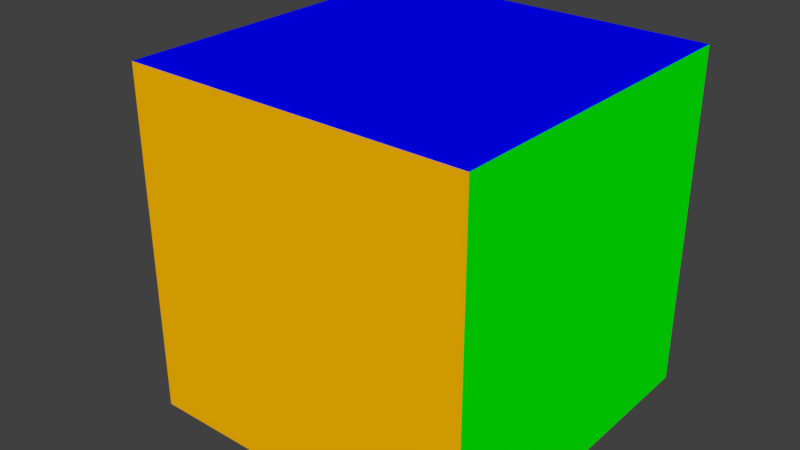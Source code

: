 # Source: box2-uv.lwo.blend  (saved by Blender 2.79.7; exported with 4.5.12 LTS)
import bpy
from mathutils import Matrix  # noqa: F401  (used for matrix-valued properties, if any)

bpy.ops.wm.read_factory_settings(use_empty=True)
scene = bpy.context.scene
scene.name = 'Scene'

# ---- collections
col_collection_1 = bpy.data.collections.new('Collection 1'); scene.collection.children.link(col_collection_1)

# ---- materials (node trees are filled in below, after node groups)
mat_bottom = bpy.data.materials.new('Bottom')
mat_bottom.alpha_threshold = 0.0
mat_bottom.use_transparent_shadow = False
mat_bottom.diffuse_color = (0.251, 0.0, 0.0, 1.0)
mat_bottom.roughness = 0.5
mat_bottom.specular_intensity = 0.0
mat_back = bpy.data.materials.new('Back')
mat_back.alpha_threshold = 0.0
mat_back.use_transparent_shadow = False
mat_back.diffuse_color = (1.0, 0.502, 0.0, 1.0)
mat_back.roughness = 0.5
mat_back.specular_intensity = 0.0
mat_right = bpy.data.materials.new('Right')
mat_right.alpha_threshold = 0.0
mat_right.use_transparent_shadow = False
mat_right.diffuse_color = (0.0, 1.0, 0.0, 1.0)
mat_right.roughness = 0.5
mat_right.specular_intensity = 0.0
mat_front = bpy.data.materials.new('Front')
mat_front.alpha_threshold = 0.0
mat_front.use_transparent_shadow = False
mat_front.diffuse_color = (1.0, 1.0, 0.0, 1.0)
mat_front.roughness = 0.5
mat_front.specular_intensity = 0.0
mat_left = bpy.data.materials.new('Left')
mat_left.alpha_threshold = 0.0
mat_left.use_transparent_shadow = False
mat_left.diffuse_color = (1.0, 0.0, 0.0, 1.0)
mat_left.roughness = 0.5
mat_left.specular_intensity = 0.0
mat_top = bpy.data.materials.new('Top')
mat_top.alpha_threshold = 0.0
mat_top.use_transparent_shadow = False
mat_top.diffuse_color = (0.0, 0.0, 1.0, 1.0)
mat_top.roughness = 0.5
mat_top.specular_intensity = 0.0
mat_default = bpy.data.materials.new('Default')
mat_default.alpha_threshold = 0.0
mat_default.use_transparent_shadow = False
mat_default.diffuse_color = (0.7843, 0.7843, 0.7843, 1.0)
mat_default.roughness = 0.5
mat_default.specular_intensity = 0.0

# ---- material node trees

# ---- world
world_world = bpy.data.worlds.new('World'); scene.world = world_world
world_world.color = (0.05088, 0.05088, 0.05088)
world_world.use_sun_shadow = False
world_world.sun_shadow_jitter_overblur = 0.0

# ---- meshes
me_box2_uv = bpy.data.meshes.new('box2-uv')
me_box2_uv.from_pydata([(-0.5, -0.5, -0.5), (0.5, -0.5, -0.5), (0.5, 0.5, -0.5), (-0.5, 0.5, -0.5), (-0.5, -0.5, 0.5), (0.5, -0.5, 0.5), (0.5, 0.5, 0.5), (-0.5, 0.5, 0.5)], [], [(3, 2, 1, 0), (1, 5, 4, 0), (2, 6, 5, 1), (7, 6, 2, 3), (4, 7, 3, 0), (5, 6, 7, 4)])
me_box2_uv.polygons.foreach_set('material_index', [0, 1, 2, 3, 4, 5])
_uv = me_box2_uv.uv_layers.new(name='Texture')
_uv.uv.foreach_set('vector', [0.0, 1.0, 1.0, 1.0, 1.0, 0.0, 0.0, 0.0, 1.0, 0.0, 1.0, 0.0, 0.0, 0.0, 0.0, 0.0, 1.0, 1.0, 1.0, 1.0, 1.0, 0.0, 1.0, 0.0, 0.0, 1.0, 1.0, 1.0, 1.0, 1.0, 0.0, 1.0, 0.0, 0.0, 0.0, 1.0, 0.0, 1.0, 0.0, 0.0, 1.0, 0.0, 1.0, 1.0, 0.0, 1.0, 0.0, 0.0])
me_box2_uv.materials.append(mat_bottom)
me_box2_uv.materials.append(mat_back)
me_box2_uv.materials.append(mat_right)
me_box2_uv.materials.append(mat_front)
me_box2_uv.materials.append(mat_left)
me_box2_uv.materials.append(mat_top)
me_box2_uv.use_remesh_preserve_volume = False
me_box2_uv.use_remesh_preserve_attributes = False
me_box2_uv.use_mirror_vertex_groups = False
me_box2_uv.update()
me_layer_2 = bpy.data.meshes.new('Layer 2')
me_layer_2.from_pydata([(-0.17, -0.41, 0.13), (-0.17, -0.3988, 0.1973), (-0.1365, -0.3988, 0.195), (-0.1053, -0.3988, 0.1883), (-0.07849, -0.3988, 0.1776), (-0.05793, -0.3988, 0.1636), (-0.045, -0.3988, 0.1474), (-0.04059, -0.3988, 0.13), (-0.045, -0.3988, 0.1126), (-0.05793, -0.3988, 0.09635), (-0.07849, -0.3988, 0.08242), (-0.1053, -0.3988, 0.07172), (-0.1365, -0.3988, 0.065), (-0.17, -0.3988, 0.06271), (-0.2035, -0.3988, 0.065), (-0.2347, -0.3988, 0.07172), (-0.2615, -0.3988, 0.08242), (-0.2821, -0.3988, 0.09635), (-0.295, -0.3988, 0.1126), (-0.2994, -0.3988, 0.13), (-0.295, -0.3988, 0.1474), (-0.2821, -0.3988, 0.1636), (-0.2615, -0.3988, 0.1776), (-0.2347, -0.3988, 0.1883), (-0.2035, -0.3988, 0.195), (-0.17, -0.3658, 0.26), (-0.1053, -0.3658, 0.2556), (-0.045, -0.3658, 0.2426), (0.006777, -0.3658, 0.2219), (0.04651, -0.3658, 0.195), (0.07148, -0.3658, 0.1636), (0.08, -0.3658, 0.13), (0.07148, -0.3658, 0.09635), (0.04651, -0.3658, 0.065), (0.006777, -0.3658, 0.03808), (-0.045, -0.3658, 0.01742), (-0.1053, -0.3658, 0.00443), (-0.17, -0.3658, 0.0), (-0.2347, -0.3658, 0.00443), (-0.295, -0.3658, 0.01742), (-0.3468, -0.3658, 0.03808), (-0.3865, -0.3658, 0.065), (-0.4115, -0.3658, 0.09635), (-0.42, -0.3658, 0.13), (-0.4115, -0.3658, 0.1636), (-0.3865, -0.3658, 0.195), (-0.3468, -0.3658, 0.2219), (-0.295, -0.3658, 0.2426), (-0.2347, -0.3658, 0.2556), (-0.17, -0.3133, 0.3138), (-0.07849, -0.3133, 0.3076), (0.006777, -0.3133, 0.2892), (0.08, -0.3133, 0.26), (0.1362, -0.3133, 0.2219), (0.1715, -0.3133, 0.1776), (0.1836, -0.3133, 0.13), (0.1715, -0.3133, 0.08242), (0.1362, -0.3133, 0.03808), (0.08, -0.3133, 0.0), (0.006777, -0.3133, -0.02922), (-0.07849, -0.3133, -0.04758), (-0.17, -0.3133, -0.05385), (-0.2615, -0.3133, -0.04758), (-0.3468, -0.3133, -0.02922), (-0.42, -0.3133, 0.0), (-0.4762, -0.3133, 0.03808), (-0.5115, -0.3133, 0.08242), (-0.5236, -0.3133, 0.13), (-0.5115, -0.3133, 0.1776), (-0.4762, -0.3133, 0.2219), (-0.42, -0.3133, 0.26), (-0.3468, -0.3133, 0.2892), (-0.2615, -0.3133, 0.3076), (-0.17, -0.245, 0.3552), (-0.05793, -0.245, 0.3475), (0.04651, -0.245, 0.325), (0.1362, -0.245, 0.2892), (0.205, -0.245, 0.2426), (0.2483, -0.245, 0.1883), (0.263, -0.245, 0.13), (0.2483, -0.245, 0.07172), (0.205, -0.245, 0.01742), (0.1362, -0.245, -0.02922), (0.04651, -0.245, -0.065), (-0.05793, -0.245, -0.08749), (-0.17, -0.245, -0.09517), (-0.2821, -0.245, -0.08749), (-0.3865, -0.245, -0.065), (-0.4762, -0.245, -0.02922), (-0.545, -0.245, 0.01742), (-0.5883, -0.245, 0.07172), (-0.603, -0.245, 0.13), (-0.5883, -0.245, 0.1883), (-0.545, -0.245, 0.2426), (-0.4762, -0.245, 0.2892), (-0.3865, -0.245, 0.325), (-0.2821, -0.245, 0.3475), (-0.17, -0.1654, 0.3811), (-0.045, -0.1654, 0.3726), (0.07148, -0.1654, 0.3475), (0.1715, -0.1654, 0.3076), (0.2483, -0.1654, 0.2556), (0.2965, -0.1654, 0.195), (0.313, -0.1654, 0.13), (0.2965, -0.1654, 0.065), (0.2483, -0.1654, 0.00443), (0.1715, -0.1654, -0.04758), (0.07148, -0.1654, -0.08749), (-0.045, -0.1654, -0.1126), (-0.17, -0.1654, -0.1211), (-0.295, -0.1654, -0.1126), (-0.4115, -0.1654, -0.08749), (-0.5115, -0.1654, -0.04758), (-0.5883, -0.1654, 0.00443), (-0.6365, -0.1654, 0.065), (-0.653, -0.1654, 0.13), (-0.6365, -0.1654, 0.195), (-0.5883, -0.1654, 0.2556), (-0.5115, -0.1654, 0.3076), (-0.4115, -0.1654, 0.3475), (-0.295, -0.1654, 0.3726), (-0.17, -0.08, 0.39), (-0.04059, -0.08, 0.3811), (0.08, -0.08, 0.3552), (0.1836, -0.08, 0.3138), (0.263, -0.08, 0.26), (0.313, -0.08, 0.1973), (0.33, -0.08, 0.13), (0.313, -0.08, 0.06271), (0.263, -0.08, 0.0), (0.1836, -0.08, -0.05385), (0.08, -0.08, -0.09517), (-0.04059, -0.08, -0.1211), (-0.17, -0.08, -0.13), (-0.2994, -0.08, -0.1211), (-0.42, -0.08, -0.09517), (-0.5236, -0.08, -0.05385), (-0.603, -0.08, 0.0), (-0.653, -0.08, 0.06271), (-0.67, -0.08, 0.13), (-0.653, -0.08, 0.1973), (-0.603, -0.08, 0.26), (-0.5236, -0.08, 0.3138), (-0.42, -0.08, 0.3552), (-0.2994, -0.08, 0.3811), (-0.17, 0.00541, 0.3811), (-0.045, 0.00541, 0.3726), (0.07148, 0.00541, 0.3475), (0.1715, 0.00541, 0.3076), (0.2483, 0.00541, 0.2556), (0.2965, 0.00541, 0.195), (0.313, 0.00541, 0.13), (0.2965, 0.00541, 0.065), (0.2483, 0.00541, 0.00443), (0.1715, 0.00541, -0.04758), (0.07148, 0.00541, -0.08749), (-0.045, 0.00541, -0.1126), (-0.17, 0.00541, -0.1211), (-0.295, 0.00541, -0.1126), (-0.4115, 0.00541, -0.08749), (-0.5115, 0.00541, -0.04758), (-0.5883, 0.00541, 0.00443), (-0.6365, 0.00541, 0.065), (-0.653, 0.00541, 0.13), (-0.6365, 0.00541, 0.195), (-0.5883, 0.00541, 0.2556), (-0.5115, 0.00541, 0.3076), (-0.4115, 0.00541, 0.3475), (-0.295, 0.00541, 0.3726), (-0.17, 0.085, 0.3552), (-0.05793, 0.085, 0.3475), (0.04651, 0.085, 0.325), (0.1362, 0.085, 0.2892), (0.205, 0.085, 0.2426), (0.2483, 0.085, 0.1883), (0.263, 0.085, 0.13), (0.2483, 0.085, 0.07172), (0.205, 0.085, 0.01742), (0.1362, 0.085, -0.02922), (0.04651, 0.085, -0.065), (-0.05793, 0.085, -0.08749), (-0.17, 0.085, -0.09517), (-0.2821, 0.085, -0.08749), (-0.3865, 0.085, -0.065), (-0.4762, 0.085, -0.02922), (-0.545, 0.085, 0.01742), (-0.5883, 0.085, 0.07172), (-0.603, 0.085, 0.13), (-0.5883, 0.085, 0.1883), (-0.545, 0.085, 0.2426), (-0.4762, 0.085, 0.2892), (-0.3865, 0.085, 0.325), (-0.2821, 0.085, 0.3475), (-0.17, 0.1533, 0.3138), (-0.07849, 0.1533, 0.3076), (0.006777, 0.1533, 0.2892), (0.08, 0.1533, 0.26), (0.1362, 0.1533, 0.2219), (0.1715, 0.1533, 0.1776), (0.1836, 0.1533, 0.13), (0.1715, 0.1533, 0.08242), (0.1362, 0.1533, 0.03808), (0.08, 0.1533, 0.0), (0.006777, 0.1533, -0.02922), (-0.07849, 0.1533, -0.04758), (-0.17, 0.1533, -0.05385), (-0.2615, 0.1533, -0.04758), (-0.3468, 0.1533, -0.02922), (-0.42, 0.1533, 0.0), (-0.4762, 0.1533, 0.03808), (-0.5115, 0.1533, 0.08242), (-0.5236, 0.1533, 0.13), (-0.5115, 0.1533, 0.1776), (-0.4762, 0.1533, 0.2219), (-0.42, 0.1533, 0.26), (-0.3468, 0.1533, 0.2892), (-0.2615, 0.1533, 0.3076), (-0.17, 0.2058, 0.26), (-0.1053, 0.2058, 0.2556), (-0.045, 0.2058, 0.2426), (0.006777, 0.2058, 0.2219), (0.04651, 0.2058, 0.195), (0.07148, 0.2058, 0.1636), (0.08, 0.2058, 0.13), (0.07148, 0.2058, 0.09635), (0.04651, 0.2058, 0.065), (0.006777, 0.2058, 0.03808), (-0.045, 0.2058, 0.01742), (-0.1053, 0.2058, 0.00443), (-0.17, 0.2058, -1.55e-08), (-0.2347, 0.2058, 0.00443), (-0.295, 0.2058, 0.01742), (-0.3468, 0.2058, 0.03808), (-0.3865, 0.2058, 0.065), (-0.4115, 0.2058, 0.09635), (-0.42, 0.2058, 0.13), (-0.4115, 0.2058, 0.1636), (-0.3865, 0.2058, 0.195), (-0.3468, 0.2058, 0.2219), (-0.295, 0.2058, 0.2426), (-0.2347, 0.2058, 0.2556), (-0.17, 0.2388, 0.1973), (-0.1365, 0.2388, 0.195), (-0.1053, 0.2388, 0.1883), (-0.07849, 0.2388, 0.1776), (-0.05793, 0.2388, 0.1636), (-0.045, 0.2388, 0.1474), (-0.04059, 0.2388, 0.13), (-0.045, 0.2388, 0.1126), (-0.05793, 0.2388, 0.09635), (-0.07849, 0.2388, 0.08242), (-0.1053, 0.2388, 0.07172), (-0.1365, 0.2388, 0.065), (-0.17, 0.2388, 0.06271), (-0.2035, 0.2388, 0.065), (-0.2347, 0.2388, 0.07172), (-0.2615, 0.2388, 0.08242), (-0.2821, 0.2388, 0.09635), (-0.295, 0.2388, 0.1126), (-0.2994, 0.2388, 0.13), (-0.295, 0.2388, 0.1474), (-0.2821, 0.2388, 0.1636), (-0.2615, 0.2388, 0.1776), (-0.2347, 0.2388, 0.1883), (-0.2035, 0.2388, 0.195), (-0.17, 0.25, 0.13), (-0.17, -0.41, 0.13), (-0.17, -0.3988, 0.1973), (-0.1365, -0.3988, 0.195), (-0.1053, -0.3988, 0.1883), (-0.07849, -0.3988, 0.1776), (-0.05793, -0.3988, 0.1636), (-0.045, -0.3988, 0.1474), (-0.04059, -0.3988, 0.13), (-0.045, -0.3988, 0.1126), (-0.05793, -0.3988, 0.09635), (-0.07849, -0.3988, 0.08242), (-0.1053, -0.3988, 0.07172), (-0.1365, -0.3988, 0.065), (-0.17, -0.3988, 0.06271), (-0.2035, -0.3988, 0.065), (-0.2347, -0.3988, 0.07172), (-0.2615, -0.3988, 0.08242), (-0.2821, -0.3988, 0.09635), (-0.295, -0.3988, 0.1126), (-0.2994, -0.3988, 0.13), (-0.295, -0.3988, 0.1474), (-0.2821, -0.3988, 0.1636), (-0.2615, -0.3988, 0.1776), (-0.2347, -0.3988, 0.1883), (-0.2035, -0.3988, 0.195), (-0.17, -0.3658, 0.26), (-0.1053, -0.3658, 0.2556), (-0.045, -0.3658, 0.2426), (0.006777, -0.3658, 0.2219), (0.04651, -0.3658, 0.195), (0.07148, -0.3658, 0.1636), (0.08, -0.3658, 0.13), (0.07148, -0.3658, 0.09635), (0.04651, -0.3658, 0.065), (0.006777, -0.3658, 0.03808), (-0.045, -0.3658, 0.01742), (-0.1053, -0.3658, 0.00443), (-0.17, -0.3658, 0.0), (-0.2347, -0.3658, 0.00443), (-0.295, -0.3658, 0.01742), (-0.3468, -0.3658, 0.03808), (-0.3865, -0.3658, 0.065), (-0.4115, -0.3658, 0.09635), (-0.42, -0.3658, 0.13), (-0.4115, -0.3658, 0.1636), (-0.3865, -0.3658, 0.195), (-0.3468, -0.3658, 0.2219), (-0.295, -0.3658, 0.2426), (-0.2347, -0.3658, 0.2556), (-0.17, -0.3133, 0.3138), (-0.07849, -0.3133, 0.3076), (0.006777, -0.3133, 0.2892), (0.08, -0.3133, 0.26), (0.1362, -0.3133, 0.2219), (0.1715, -0.3133, 0.1776), (0.1836, -0.3133, 0.13), (0.1715, -0.3133, 0.08242), (0.1362, -0.3133, 0.03808), (0.08, -0.3133, 0.0), (0.006777, -0.3133, -0.02922), (-0.07849, -0.3133, -0.04758), (-0.17, -0.3133, -0.05385), (-0.2615, -0.3133, -0.04758), (-0.3468, -0.3133, -0.02922), (-0.42, -0.3133, 0.0), (-0.4762, -0.3133, 0.03808), (-0.5115, -0.3133, 0.08242), (-0.5236, -0.3133, 0.13), (-0.5115, -0.3133, 0.1776), (-0.4762, -0.3133, 0.2219), (-0.42, -0.3133, 0.26), (-0.3468, -0.3133, 0.2892), (-0.2615, -0.3133, 0.3076), (-0.17, -0.245, 0.3552), (-0.05793, -0.245, 0.3475), (0.04651, -0.245, 0.325), (0.1362, -0.245, 0.2892), (0.205, -0.245, 0.2426), (0.2483, -0.245, 0.1883), (0.263, -0.245, 0.13), (0.2483, -0.245, 0.07172), (0.205, -0.245, 0.01742), (0.1362, -0.245, -0.02922), (0.04651, -0.245, -0.065), (-0.05793, -0.245, -0.08749), (-0.17, -0.245, -0.09517), (-0.2821, -0.245, -0.08749), (-0.3865, -0.245, -0.065), (-0.4762, -0.245, -0.02922), (-0.545, -0.245, 0.01742), (-0.5883, -0.245, 0.07172), (-0.603, -0.245, 0.13), (-0.5883, -0.245, 0.1883), (-0.545, -0.245, 0.2426), (-0.4762, -0.245, 0.2892), (-0.3865, -0.245, 0.325), (-0.2821, -0.245, 0.3475), (-0.17, -0.1654, 0.3811), (-0.045, -0.1654, 0.3726), (0.07148, -0.1654, 0.3475), (0.1715, -0.1654, 0.3076), (0.2483, -0.1654, 0.2556), (0.2965, -0.1654, 0.195), (0.313, -0.1654, 0.13), (0.2965, -0.1654, 0.065), (0.2483, -0.1654, 0.00443), (0.1715, -0.1654, -0.04758), (0.07148, -0.1654, -0.08749), (-0.045, -0.1654, -0.1126), (-0.17, -0.1654, -0.1211), (-0.295, -0.1654, -0.1126), (-0.4115, -0.1654, -0.08749), (-0.5115, -0.1654, -0.04758), (-0.5883, -0.1654, 0.00443), (-0.6365, -0.1654, 0.065), (-0.653, -0.1654, 0.13), (-0.6365, -0.1654, 0.195), (-0.5883, -0.1654, 0.2556), (-0.5115, -0.1654, 0.3076), (-0.4115, -0.1654, 0.3475), (-0.295, -0.1654, 0.3726), (-0.17, -0.08, 0.39), (-0.04059, -0.08, 0.3811), (0.08, -0.08, 0.3552), (0.1836, -0.08, 0.3138), (0.263, -0.08, 0.26), (0.313, -0.08, 0.1973), (0.33, -0.08, 0.13), (0.313, -0.08, 0.06271), (0.263, -0.08, 0.0), (0.1836, -0.08, -0.05385), (0.08, -0.08, -0.09517), (-0.04059, -0.08, -0.1211), (-0.17, -0.08, -0.13), (-0.2994, -0.08, -0.1211), (-0.42, -0.08, -0.09517), (-0.5236, -0.08, -0.05385), (-0.603, -0.08, 0.0), (-0.653, -0.08, 0.06271), (-0.67, -0.08, 0.13), (-0.653, -0.08, 0.1973), (-0.603, -0.08, 0.26), (-0.5236, -0.08, 0.3138), (-0.42, -0.08, 0.3552), (-0.2994, -0.08, 0.3811), (-0.17, 0.00541, 0.3811), (-0.045, 0.00541, 0.3726), (0.07148, 0.00541, 0.3475), (0.1715, 0.00541, 0.3076), (0.2483, 0.00541, 0.2556), (0.2965, 0.00541, 0.195), (0.313, 0.00541, 0.13), (0.2965, 0.00541, 0.065), (0.2483, 0.00541, 0.00443), (0.1715, 0.00541, -0.04758), (0.07148, 0.00541, -0.08749), (-0.045, 0.00541, -0.1126), (-0.17, 0.00541, -0.1211), (-0.295, 0.00541, -0.1126), (-0.4115, 0.00541, -0.08749), (-0.5115, 0.00541, -0.04758), (-0.5883, 0.00541, 0.00443), (-0.6365, 0.00541, 0.065), (-0.653, 0.00541, 0.13), (-0.6365, 0.00541, 0.195), (-0.5883, 0.00541, 0.2556), (-0.5115, 0.00541, 0.3076), (-0.4115, 0.00541, 0.3475), (-0.295, 0.00541, 0.3726), (-0.17, 0.085, 0.3552), (-0.05793, 0.085, 0.3475), (0.04651, 0.085, 0.325), (0.1362, 0.085, 0.2892), (0.205, 0.085, 0.2426), (0.2483, 0.085, 0.1883), (0.263, 0.085, 0.13), (0.2483, 0.085, 0.07172), (0.205, 0.085, 0.01742), (0.1362, 0.085, -0.02922), (0.04651, 0.085, -0.065), (-0.05793, 0.085, -0.08749), (-0.17, 0.085, -0.09517), (-0.2821, 0.085, -0.08749), (-0.3865, 0.085, -0.065), (-0.4762, 0.085, -0.02922), (-0.545, 0.085, 0.01742), (-0.5883, 0.085, 0.07172), (-0.603, 0.085, 0.13), (-0.5883, 0.085, 0.1883), (-0.545, 0.085, 0.2426), (-0.4762, 0.085, 0.2892), (-0.3865, 0.085, 0.325), (-0.2821, 0.085, 0.3475), (-0.17, 0.1533, 0.3138), (-0.07849, 0.1533, 0.3076), (0.006777, 0.1533, 0.2892), (0.08, 0.1533, 0.26), (0.1362, 0.1533, 0.2219), (0.1715, 0.1533, 0.1776), (0.1836, 0.1533, 0.13), (0.1715, 0.1533, 0.08242), (0.1362, 0.1533, 0.03808), (0.08, 0.1533, 0.0), (0.006777, 0.1533, -0.02922), (-0.07849, 0.1533, -0.04758), (-0.17, 0.1533, -0.05385), (-0.2615, 0.1533, -0.04758), (-0.3468, 0.1533, -0.02922), (-0.42, 0.1533, 0.0), (-0.4762, 0.1533, 0.03808), (-0.5115, 0.1533, 0.08242), (-0.5236, 0.1533, 0.13), (-0.5115, 0.1533, 0.1776), (-0.4762, 0.1533, 0.2219), (-0.42, 0.1533, 0.26), (-0.3468, 0.1533, 0.2892), (-0.2615, 0.1533, 0.3076), (-0.17, 0.2058, 0.26), (-0.1053, 0.2058, 0.2556), (-0.045, 0.2058, 0.2426), (0.006777, 0.2058, 0.2219), (0.04651, 0.2058, 0.195), (0.07148, 0.2058, 0.1636), (0.08, 0.2058, 0.13), (0.07148, 0.2058, 0.09635), (0.04651, 0.2058, 0.065), (0.006777, 0.2058, 0.03808), (-0.045, 0.2058, 0.01742), (-0.1053, 0.2058, 0.00443), (-0.17, 0.2058, -1.55e-08), (-0.2347, 0.2058, 0.00443), (-0.295, 0.2058, 0.01742), (-0.3468, 0.2058, 0.03808), (-0.3865, 0.2058, 0.065), (-0.4115, 0.2058, 0.09635), (-0.42, 0.2058, 0.13), (-0.4115, 0.2058, 0.1636), (-0.3865, 0.2058, 0.195), (-0.3468, 0.2058, 0.2219), (-0.295, 0.2058, 0.2426), (-0.2347, 0.2058, 0.2556), (-0.17, 0.2388, 0.1973), (-0.1365, 0.2388, 0.195), (-0.1053, 0.2388, 0.1883), (-0.07849, 0.2388, 0.1776), (-0.05793, 0.2388, 0.1636), (-0.045, 0.2388, 0.1474), (-0.04059, 0.2388, 0.13), (-0.045, 0.2388, 0.1126), (-0.05793, 0.2388, 0.09635), (-0.07849, 0.2388, 0.08242), (-0.1053, 0.2388, 0.07172), (-0.1365, 0.2388, 0.065), (-0.17, 0.2388, 0.06271), (-0.2035, 0.2388, 0.065), (-0.2347, 0.2388, 0.07172), (-0.2615, 0.2388, 0.08242), (-0.2821, 0.2388, 0.09635), (-0.295, 0.2388, 0.1126), (-0.2994, 0.2388, 0.13), (-0.295, 0.2388, 0.1474), (-0.2821, 0.2388, 0.1636), (-0.2615, 0.2388, 0.1776), (-0.2347, 0.2388, 0.1883), (-0.2035, 0.2388, 0.195), (-0.17, 0.25, 0.13), (-0.17, -0.41, 0.13), (-0.17, -0.3988, 0.1973), (-0.1365, -0.3988, 0.195), (-0.1053, -0.3988, 0.1883), (-0.07849, -0.3988, 0.1776), (-0.05793, -0.3988, 0.1636), (-0.045, -0.3988, 0.1474), (-0.04059, -0.3988, 0.13), (-0.045, -0.3988, 0.1126), (-0.05793, -0.3988, 0.09635), (-0.07849, -0.3988, 0.08242), (-0.1053, -0.3988, 0.07172), (-0.1365, -0.3988, 0.065), (-0.17, -0.3988, 0.06271), (-0.2035, -0.3988, 0.065), (-0.2347, -0.3988, 0.07172), (-0.2615, -0.3988, 0.08242), (-0.2821, -0.3988, 0.09635), (-0.295, -0.3988, 0.1126), (-0.2994, -0.3988, 0.13), (-0.295, -0.3988, 0.1474), (-0.2821, -0.3988, 0.1636), (-0.2615, -0.3988, 0.1776), (-0.2347, -0.3988, 0.1883), (-0.2035, -0.3988, 0.195), (-0.17, -0.3658, 0.26), (-0.1053, -0.3658, 0.2556), (-0.045, -0.3658, 0.2426), (0.006777, -0.3658, 0.2219), (0.04651, -0.3658, 0.195), (0.07148, -0.3658, 0.1636), (0.08, -0.3658, 0.13), (0.07148, -0.3658, 0.09635), (0.04651, -0.3658, 0.065), (0.006777, -0.3658, 0.03808), (-0.045, -0.3658, 0.01742), (-0.1053, -0.3658, 0.00443), (-0.17, -0.3658, 0.0), (-0.2347, -0.3658, 0.00443), (-0.295, -0.3658, 0.01742), (-0.3468, -0.3658, 0.03808), (-0.3865, -0.3658, 0.065), (-0.4115, -0.3658, 0.09635), (-0.42, -0.3658, 0.13), (-0.4115, -0.3658, 0.1636), (-0.3865, -0.3658, 0.195), (-0.3468, -0.3658, 0.2219), (-0.295, -0.3658, 0.2426), (-0.2347, -0.3658, 0.2556), (-0.17, -0.3133, 0.3138), (-0.07849, -0.3133, 0.3076), (0.006777, -0.3133, 0.2892), (0.08, -0.3133, 0.26), (0.1362, -0.3133, 0.2219), (0.1715, -0.3133, 0.1776), (0.1836, -0.3133, 0.13), (0.1715, -0.3133, 0.08242), (0.1362, -0.3133, 0.03808), (0.08, -0.3133, 0.0), (0.006777, -0.3133, -0.02922), (-0.07849, -0.3133, -0.04758), (-0.17, -0.3133, -0.05385), (-0.2615, -0.3133, -0.04758), (-0.3468, -0.3133, -0.02922), (-0.42, -0.3133, 0.0), (-0.4762, -0.3133, 0.03808), (-0.5115, -0.3133, 0.08242), (-0.5236, -0.3133, 0.13), (-0.5115, -0.3133, 0.1776), (-0.4762, -0.3133, 0.2219), (-0.42, -0.3133, 0.26), (-0.3468, -0.3133, 0.2892), (-0.2615, -0.3133, 0.3076), (-0.17, -0.245, 0.3552), (-0.05793, -0.245, 0.3475), (0.04651, -0.245, 0.325), (0.1362, -0.245, 0.2892), (0.205, -0.245, 0.2426), (0.2483, -0.245, 0.1883), (0.263, -0.245, 0.13), (0.2483, -0.245, 0.07172), (0.205, -0.245, 0.01742), (0.1362, -0.245, -0.02922), (0.04651, -0.245, -0.065), (-0.05793, -0.245, -0.08749), (-0.17, -0.245, -0.09517), (-0.2821, -0.245, -0.08749), (-0.3865, -0.245, -0.065), (-0.4762, -0.245, -0.02922), (-0.545, -0.245, 0.01742), (-0.5883, -0.245, 0.07172), (-0.603, -0.245, 0.13), (-0.5883, -0.245, 0.1883), (-0.545, -0.245, 0.2426), (-0.4762, -0.245, 0.2892), (-0.3865, -0.245, 0.325), (-0.2821, -0.245, 0.3475), (-0.17, -0.1654, 0.3811), (-0.045, -0.1654, 0.3726), (0.07148, -0.1654, 0.3475), (0.1715, -0.1654, 0.3076), (0.2483, -0.1654, 0.2556), (0.2965, -0.1654, 0.195), (0.313, -0.1654, 0.13), (0.2965, -0.1654, 0.065), (0.2483, -0.1654, 0.00443), (0.1715, -0.1654, -0.04758), (0.07148, -0.1654, -0.08749), (-0.045, -0.1654, -0.1126), (-0.17, -0.1654, -0.1211), (-0.295, -0.1654, -0.1126), (-0.4115, -0.1654, -0.08749), (-0.5115, -0.1654, -0.04758), (-0.5883, -0.1654, 0.00443), (-0.6365, -0.1654, 0.065), (-0.653, -0.1654, 0.13), (-0.6365, -0.1654, 0.195), (-0.5883, -0.1654, 0.2556), (-0.5115, -0.1654, 0.3076), (-0.4115, -0.1654, 0.3475), (-0.295, -0.1654, 0.3726), (-0.17, -0.08, 0.39), (-0.04059, -0.08, 0.3811), (0.08, -0.08, 0.3552), (0.1836, -0.08, 0.3138), (0.263, -0.08, 0.26), (0.313, -0.08, 0.1973), (0.33, -0.08, 0.13), (0.313, -0.08, 0.06271), (0.263, -0.08, 0.0), (0.1836, -0.08, -0.05385), (0.08, -0.08, -0.09517), (-0.04059, -0.08, -0.1211), (-0.17, -0.08, -0.13), (-0.2994, -0.08, -0.1211), (-0.42, -0.08, -0.09517), (-0.5236, -0.08, -0.05385), (-0.603, -0.08, 0.0), (-0.653, -0.08, 0.06271), (-0.67, -0.08, 0.13), (-0.653, -0.08, 0.1973), (-0.603, -0.08, 0.26), (-0.5236, -0.08, 0.3138), (-0.42, -0.08, 0.3552), (-0.2994, -0.08, 0.3811), (-0.17, 0.00541, 0.3811), (-0.045, 0.00541, 0.3726), (0.07148, 0.00541, 0.3475), (0.1715, 0.00541, 0.3076), (0.2483, 0.00541, 0.2556), (0.2965, 0.00541, 0.195), (0.313, 0.00541, 0.13), (0.2965, 0.00541, 0.065), (0.2483, 0.00541, 0.00443), (0.1715, 0.00541, -0.04758), (0.07148, 0.00541, -0.08749), (-0.045, 0.00541, -0.1126), (-0.17, 0.00541, -0.1211), (-0.295, 0.00541, -0.1126), (-0.4115, 0.00541, -0.08749), (-0.5115, 0.00541, -0.04758), (-0.5883, 0.00541, 0.00443), (-0.6365, 0.00541, 0.065), (-0.653, 0.00541, 0.13), (-0.6365, 0.00541, 0.195), (-0.5883, 0.00541, 0.2556), (-0.5115, 0.00541, 0.3076), (-0.4115, 0.00541, 0.3475), (-0.295, 0.00541, 0.3726), (-0.17, 0.085, 0.3552), (-0.05793, 0.085, 0.3475), (0.04651, 0.085, 0.325), (0.1362, 0.085, 0.2892), (0.205, 0.085, 0.2426), (0.2483, 0.085, 0.1883), (0.263, 0.085, 0.13), (0.2483, 0.085, 0.07172), (0.205, 0.085, 0.01742), (0.1362, 0.085, -0.02922), (0.04651, 0.085, -0.065), (-0.05793, 0.085, -0.08749), (-0.17, 0.085, -0.09517), (-0.2821, 0.085, -0.08749), (-0.3865, 0.085, -0.065), (-0.4762, 0.085, -0.02922), (-0.545, 0.085, 0.01742), (-0.5883, 0.085, 0.07172), (-0.603, 0.085, 0.13), (-0.5883, 0.085, 0.1883), (-0.545, 0.085, 0.2426), (-0.4762, 0.085, 0.2892), (-0.3865, 0.085, 0.325), (-0.2821, 0.085, 0.3475), (-0.17, 0.1533, 0.3138), (-0.07849, 0.1533, 0.3076), (0.006777, 0.1533, 0.2892), (0.08, 0.1533, 0.26), (0.1362, 0.1533, 0.2219), (0.1715, 0.1533, 0.1776), (0.1836, 0.1533, 0.13), (0.1715, 0.1533, 0.08242), (0.1362, 0.1533, 0.03808), (0.08, 0.1533, 0.0), (0.006777, 0.1533, -0.02922), (-0.07849, 0.1533, -0.04758), (-0.17, 0.1533, -0.05385), (-0.2615, 0.1533, -0.04758), (-0.3468, 0.1533, -0.02922), (-0.42, 0.1533, 0.0), (-0.4762, 0.1533, 0.03808), (-0.5115, 0.1533, 0.08242), (-0.5236, 0.1533, 0.13), (-0.5115, 0.1533, 0.1776), (-0.4762, 0.1533, 0.2219), (-0.42, 0.1533, 0.26), (-0.3468, 0.1533, 0.2892), (-0.2615, 0.1533, 0.3076), (-0.17, 0.2058, 0.26), (-0.1053, 0.2058, 0.2556), (-0.045, 0.2058, 0.2426), (0.006777, 0.2058, 0.2219), (0.04651, 0.2058, 0.195), (0.07148, 0.2058, 0.1636), (0.08, 0.2058, 0.13), (0.07148, 0.2058, 0.09635), (0.04651, 0.2058, 0.065), (0.006777, 0.2058, 0.03808), (-0.045, 0.2058, 0.01742), (-0.1053, 0.2058, 0.00443), (-0.17, 0.2058, -1.55e-08), (-0.2347, 0.2058, 0.00443), (-0.295, 0.2058, 0.01742), (-0.3468, 0.2058, 0.03808), (-0.3865, 0.2058, 0.065), (-0.4115, 0.2058, 0.09635), (-0.42, 0.2058, 0.13), (-0.4115, 0.2058, 0.1636), (-0.3865, 0.2058, 0.195), (-0.3468, 0.2058, 0.2219), (-0.295, 0.2058, 0.2426), (-0.2347, 0.2058, 0.2556), (-0.17, 0.2388, 0.1973), (-0.1365, 0.2388, 0.195), (-0.1053, 0.2388, 0.1883), (-0.07849, 0.2388, 0.1776), (-0.05793, 0.2388, 0.1636), (-0.045, 0.2388, 0.1474), (-0.04059, 0.2388, 0.13), (-0.045, 0.2388, 0.1126), (-0.05793, 0.2388, 0.09635), (-0.07849, 0.2388, 0.08242), (-0.1053, 0.2388, 0.07172), (-0.1365, 0.2388, 0.065), (-0.17, 0.2388, 0.06271), (-0.2035, 0.2388, 0.065), (-0.2347, 0.2388, 0.07172), (-0.2615, 0.2388, 0.08242), (-0.2821, 0.2388, 0.09635), (-0.295, 0.2388, 0.1126), (-0.2994, 0.2388, 0.13), (-0.295, 0.2388, 0.1474), (-0.2821, 0.2388, 0.1636), (-0.2615, 0.2388, 0.1776), (-0.2347, 0.2388, 0.1883), (-0.2035, 0.2388, 0.195), (-0.17, 0.25, 0.13)], [], [(2, 1, 0), (3, 2, 0), (4, 3, 0), (5, 4, 0), (6, 5, 0), (7, 6, 0), (7, 0, 8), (8, 0, 9), (9, 0, 10), (10, 0, 11), (11, 0, 12), (12, 0, 13), (0, 14, 13), (0, 15, 14), (0, 16, 15), (0, 17, 16), (0, 18, 17), (0, 19, 18), (20, 19, 0), (21, 20, 0), (22, 21, 0), (23, 22, 0), (24, 23, 0), (1, 24, 0), (26, 25, 1, 2), (27, 26, 2, 3), (28, 27, 3, 4), (29, 28, 4, 5), (30, 29, 5, 6), (31, 30, 6, 7), (31, 7, 8, 32), (32, 8, 9, 33), (33, 9, 10, 34), (34, 10, 11, 35), (35, 11, 12, 36), (36, 12, 13, 37), (13, 14, 38, 37), (14, 15, 39, 38), (15, 16, 40, 39), (16, 17, 41, 40), (17, 18, 42, 41), (18, 19, 43, 42), (20, 44, 43, 19), (21, 45, 44, 20), (22, 46, 45, 21), (23, 47, 46, 22), (24, 48, 47, 23), (1, 25, 48, 24), (50, 49, 25, 26), (51, 50, 26, 27), (52, 51, 27, 28), (53, 52, 28, 29), (54, 53, 29, 30), (55, 54, 30, 31), (55, 31, 32, 56), (56, 32, 33, 57), (57, 33, 34, 58), (58, 34, 35, 59), (59, 35, 36, 60), (60, 36, 37, 61), (37, 38, 62, 61), (38, 39, 63, 62), (39, 40, 64, 63), (40, 41, 65, 64), (41, 42, 66, 65), (42, 43, 67, 66), (44, 68, 67, 43), (45, 69, 68, 44), (46, 70, 69, 45), (47, 71, 70, 46), (48, 72, 71, 47), (25, 49, 72, 48), (74, 73, 49, 50), (75, 74, 50, 51), (76, 75, 51, 52), (77, 76, 52, 53), (78, 77, 53, 54), (79, 78, 54, 55), (79, 55, 56, 80), (80, 56, 57, 81), (81, 57, 58, 82), (82, 58, 59, 83), (83, 59, 60, 84), (84, 60, 61, 85), (61, 62, 86, 85), (62, 63, 87, 86), (63, 64, 88, 87), (64, 65, 89, 88), (65, 66, 90, 89), (66, 67, 91, 90), (68, 92, 91, 67), (69, 93, 92, 68), (70, 94, 93, 69), (71, 95, 94, 70), (72, 96, 95, 71), (49, 73, 96, 72), (98, 97, 73, 74), (99, 98, 74, 75), (100, 99, 75, 76), (101, 100, 76, 77), (102, 101, 77, 78), (103, 102, 78, 79), (103, 79, 80, 104), (104, 80, 81, 105), (105, 81, 82, 106), (106, 82, 83, 107), (107, 83, 84, 108), (108, 84, 85, 109), (85, 86, 110, 109), (86, 87, 111, 110), (87, 88, 112, 111), (88, 89, 113, 112), (89, 90, 114, 113), (90, 91, 115, 114), (92, 116, 115, 91), (93, 117, 116, 92), (94, 118, 117, 93), (95, 119, 118, 94), (96, 120, 119, 95), (73, 97, 120, 96), (122, 121, 97, 98), (123, 122, 98, 99), (124, 123, 99, 100), (125, 124, 100, 101), (126, 125, 101, 102), (127, 126, 102, 103), (127, 103, 104, 128), (128, 104, 105, 129), (129, 105, 106, 130), (130, 106, 107, 131), (131, 107, 108, 132), (132, 108, 109, 133), (109, 110, 134, 133), (110, 111, 135, 134), (111, 112, 136, 135), (112, 113, 137, 136), (113, 114, 138, 137), (114, 115, 139, 138), (116, 140, 139, 115), (117, 141, 140, 116), (118, 142, 141, 117), (119, 143, 142, 118), (120, 144, 143, 119), (97, 121, 144, 120), (145, 121, 122, 146), (146, 122, 123, 147), (147, 123, 124, 148), (148, 124, 125, 149), (149, 125, 126, 150), (151, 150, 126, 127), (152, 151, 127, 128), (153, 152, 128, 129), (154, 153, 129, 130), (155, 154, 130, 131), (156, 155, 131, 132), (157, 156, 132, 133), (134, 158, 157, 133), (135, 159, 158, 134), (136, 160, 159, 135), (137, 161, 160, 136), (138, 162, 161, 137), (139, 163, 162, 138), (140, 164, 163, 139), (140, 141, 165, 164), (141, 142, 166, 165), (142, 143, 167, 166), (143, 144, 168, 167), (144, 121, 145, 168), (169, 145, 146, 170), (170, 146, 147, 171), (171, 147, 148, 172), (172, 148, 149, 173), (173, 149, 150, 174), (175, 174, 150, 151), (176, 175, 151, 152), (177, 176, 152, 153), (178, 177, 153, 154), (179, 178, 154, 155), (180, 179, 155, 156), (181, 180, 156, 157), (158, 182, 181, 157), (159, 183, 182, 158), (160, 184, 183, 159), (161, 185, 184, 160), (162, 186, 185, 161), (163, 187, 186, 162), (164, 188, 187, 163), (164, 165, 189, 188), (165, 166, 190, 189), (166, 167, 191, 190), (167, 168, 192, 191), (168, 145, 169, 192), (193, 169, 170, 194), (194, 170, 171, 195), (195, 171, 172, 196), (196, 172, 173, 197), (197, 173, 174, 198), (199, 198, 174, 175), (200, 199, 175, 176), (201, 200, 176, 177), (202, 201, 177, 178), (203, 202, 178, 179), (204, 203, 179, 180), (205, 204, 180, 181), (182, 206, 205, 181), (183, 207, 206, 182), (184, 208, 207, 183), (185, 209, 208, 184), (186, 210, 209, 185), (187, 211, 210, 186), (188, 212, 211, 187), (188, 189, 213, 212), (189, 190, 214, 213), (190, 191, 215, 214), (191, 192, 216, 215), (192, 169, 193, 216), (217, 193, 194, 218), (218, 194, 195, 219), (219, 195, 196, 220), (220, 196, 197, 221), (221, 197, 198, 222), (223, 222, 198, 199), (224, 223, 199, 200), (225, 224, 200, 201), (226, 225, 201, 202), (227, 226, 202, 203), (228, 227, 203, 204), (229, 228, 204, 205), (206, 230, 229, 205), (207, 231, 230, 206), (208, 232, 231, 207), (209, 233, 232, 208), (210, 234, 233, 209), (211, 235, 234, 210), (212, 236, 235, 211), (212, 213, 237, 236), (213, 214, 238, 237), (214, 215, 239, 238), (215, 216, 240, 239), (216, 193, 217, 240), (241, 217, 218, 242), (242, 218, 219, 243), (243, 219, 220, 244), (244, 220, 221, 245), (245, 221, 222, 246), (247, 246, 222, 223), (248, 247, 223, 224), (249, 248, 224, 225), (250, 249, 225, 226), (251, 250, 226, 227), (252, 251, 227, 228), (253, 252, 228, 229), (230, 254, 253, 229), (231, 255, 254, 230), (232, 256, 255, 231), (233, 257, 256, 232), (234, 258, 257, 233), (235, 259, 258, 234), (236, 260, 259, 235), (236, 237, 261, 260), (237, 238, 262, 261), (238, 239, 263, 262), (239, 240, 264, 263), (240, 217, 241, 264), (241, 242, 265), (242, 243, 265), (243, 244, 265), (244, 245, 265), (245, 246, 265), (246, 247, 265), (265, 247, 248), (265, 248, 249), (265, 249, 250), (265, 250, 251), (265, 251, 252), (265, 252, 253), (254, 265, 253), (255, 265, 254), (256, 265, 255), (257, 265, 256), (258, 265, 257), (259, 265, 258), (259, 260, 265), (260, 261, 265), (261, 262, 265), (262, 263, 265), (263, 264, 265), (264, 241, 265), (268, 267, 266), (269, 268, 266), (270, 269, 266), (271, 270, 266), (272, 271, 266), (273, 272, 266), (273, 266, 274), (274, 266, 275), (275, 266, 276), (276, 266, 277), (277, 266, 278), (278, 266, 279), (266, 280, 279), (266, 281, 280), (266, 282, 281), (266, 283, 282), (266, 284, 283), (266, 285, 284), (286, 285, 266), (287, 286, 266), (288, 287, 266), (289, 288, 266), (290, 289, 266), (267, 290, 266), (292, 291, 267, 268), (293, 292, 268, 269), (294, 293, 269, 270), (295, 294, 270, 271), (296, 295, 271, 272), (297, 296, 272, 273), (297, 273, 274, 298), (298, 274, 275, 299), (299, 275, 276, 300), (300, 276, 277, 301), (301, 277, 278, 302), (302, 278, 279, 303), (279, 280, 304, 303), (280, 281, 305, 304), (281, 282, 306, 305), (282, 283, 307, 306), (283, 284, 308, 307), (284, 285, 309, 308), (286, 310, 309, 285), (287, 311, 310, 286), (288, 312, 311, 287), (289, 313, 312, 288), (290, 314, 313, 289), (267, 291, 314, 290), (316, 315, 291, 292), (317, 316, 292, 293), (318, 317, 293, 294), (319, 318, 294, 295), (320, 319, 295, 296), (321, 320, 296, 297), (321, 297, 298, 322), (322, 298, 299, 323), (323, 299, 300, 324), (324, 300, 301, 325), (325, 301, 302, 326), (326, 302, 303, 327), (303, 304, 328, 327), (304, 305, 329, 328), (305, 306, 330, 329), (306, 307, 331, 330), (307, 308, 332, 331), (308, 309, 333, 332), (310, 334, 333, 309), (311, 335, 334, 310), (312, 336, 335, 311), (313, 337, 336, 312), (314, 338, 337, 313), (291, 315, 338, 314), (340, 339, 315, 316), (341, 340, 316, 317), (342, 341, 317, 318), (343, 342, 318, 319), (344, 343, 319, 320), (345, 344, 320, 321), (345, 321, 322, 346), (346, 322, 323, 347), (347, 323, 324, 348), (348, 324, 325, 349), (349, 325, 326, 350), (350, 326, 327, 351), (327, 328, 352, 351), (328, 329, 353, 352), (329, 330, 354, 353), (330, 331, 355, 354), (331, 332, 356, 355), (332, 333, 357, 356), (334, 358, 357, 333), (335, 359, 358, 334), (336, 360, 359, 335), (337, 361, 360, 336), (338, 362, 361, 337), (315, 339, 362, 338), (364, 363, 339, 340), (365, 364, 340, 341), (366, 365, 341, 342), (367, 366, 342, 343), (368, 367, 343, 344), (369, 368, 344, 345), (369, 345, 346, 370), (370, 346, 347, 371), (371, 347, 348, 372), (372, 348, 349, 373), (373, 349, 350, 374), (374, 350, 351, 375), (351, 352, 376, 375), (352, 353, 377, 376), (353, 354, 378, 377), (354, 355, 379, 378), (355, 356, 380, 379), (356, 357, 381, 380), (358, 382, 381, 357), (359, 383, 382, 358), (360, 384, 383, 359), (361, 385, 384, 360), (362, 386, 385, 361), (339, 363, 386, 362), (388, 387, 363, 364), (389, 388, 364, 365), (390, 389, 365, 366), (391, 390, 366, 367), (392, 391, 367, 368), (393, 392, 368, 369), (393, 369, 370, 394), (394, 370, 371, 395), (395, 371, 372, 396), (396, 372, 373, 397), (397, 373, 374, 398), (398, 374, 375, 399), (375, 376, 400, 399), (376, 377, 401, 400), (377, 378, 402, 401), (378, 379, 403, 402), (379, 380, 404, 403), (380, 381, 405, 404), (382, 406, 405, 381), (383, 407, 406, 382), (384, 408, 407, 383), (385, 409, 408, 384), (386, 410, 409, 385), (363, 387, 410, 386), (411, 387, 388, 412), (412, 388, 389, 413), (413, 389, 390, 414), (414, 390, 391, 415), (415, 391, 392, 416), (417, 416, 392, 393), (418, 417, 393, 394), (419, 418, 394, 395), (420, 419, 395, 396), (421, 420, 396, 397), (422, 421, 397, 398), (423, 422, 398, 399), (400, 424, 423, 399), (401, 425, 424, 400), (402, 426, 425, 401), (403, 427, 426, 402), (404, 428, 427, 403), (405, 429, 428, 404), (406, 430, 429, 405), (406, 407, 431, 430), (407, 408, 432, 431), (408, 409, 433, 432), (409, 410, 434, 433), (410, 387, 411, 434), (435, 411, 412, 436), (436, 412, 413, 437), (437, 413, 414, 438), (438, 414, 415, 439), (439, 415, 416, 440), (441, 440, 416, 417), (442, 441, 417, 418), (443, 442, 418, 419), (444, 443, 419, 420), (445, 444, 420, 421), (446, 445, 421, 422), (447, 446, 422, 423), (424, 448, 447, 423), (425, 449, 448, 424), (426, 450, 449, 425), (427, 451, 450, 426), (428, 452, 451, 427), (429, 453, 452, 428), (430, 454, 453, 429), (430, 431, 455, 454), (431, 432, 456, 455), (432, 433, 457, 456), (433, 434, 458, 457), (434, 411, 435, 458), (459, 435, 436, 460), (460, 436, 437, 461), (461, 437, 438, 462), (462, 438, 439, 463), (463, 439, 440, 464), (465, 464, 440, 441), (466, 465, 441, 442), (467, 466, 442, 443), (468, 467, 443, 444), (469, 468, 444, 445), (470, 469, 445, 446), (471, 470, 446, 447), (448, 472, 471, 447), (449, 473, 472, 448), (450, 474, 473, 449), (451, 475, 474, 450), (452, 476, 475, 451), (453, 477, 476, 452), (454, 478, 477, 453), (454, 455, 479, 478), (455, 456, 480, 479), (456, 457, 481, 480), (457, 458, 482, 481), (458, 435, 459, 482), (483, 459, 460, 484), (484, 460, 461, 485), (485, 461, 462, 486), (486, 462, 463, 487), (487, 463, 464, 488), (489, 488, 464, 465), (490, 489, 465, 466), (491, 490, 466, 467), (492, 491, 467, 468), (493, 492, 468, 469), (494, 493, 469, 470), (495, 494, 470, 471), (472, 496, 495, 471), (473, 497, 496, 472), (474, 498, 497, 473), (475, 499, 498, 474), (476, 500, 499, 475), (477, 501, 500, 476), (478, 502, 501, 477), (478, 479, 503, 502), (479, 480, 504, 503), (480, 481, 505, 504), (481, 482, 506, 505), (482, 459, 483, 506), (507, 483, 484, 508), (508, 484, 485, 509), (509, 485, 486, 510), (510, 486, 487, 511), (511, 487, 488, 512), (513, 512, 488, 489), (514, 513, 489, 490), (515, 514, 490, 491), (516, 515, 491, 492), (517, 516, 492, 493), (518, 517, 493, 494), (519, 518, 494, 495), (496, 520, 519, 495), (497, 521, 520, 496), (498, 522, 521, 497), (499, 523, 522, 498), (500, 524, 523, 499), (501, 525, 524, 500), (502, 526, 525, 501), (502, 503, 527, 526), (503, 504, 528, 527), (504, 505, 529, 528), (505, 506, 530, 529), (506, 483, 507, 530), (507, 508, 531), (508, 509, 531), (509, 510, 531), (510, 511, 531), (511, 512, 531), (512, 513, 531), (531, 513, 514), (531, 514, 515), (531, 515, 516), (531, 516, 517), (531, 517, 518), (531, 518, 519), (520, 531, 519), (521, 531, 520), (522, 531, 521), (523, 531, 522), (524, 531, 523), (525, 531, 524), (525, 526, 531), (526, 527, 531), (527, 528, 531), (528, 529, 531), (529, 530, 531), (530, 507, 531), (534, 533, 532), (535, 534, 532), (536, 535, 532), (537, 536, 532), (538, 537, 532), (539, 538, 532), (539, 532, 540), (540, 532, 541), (541, 532, 542), (542, 532, 543), (543, 532, 544), (544, 532, 545), (532, 546, 545), (532, 547, 546), (532, 548, 547), (532, 549, 548), (532, 550, 549), (532, 551, 550), (552, 551, 532), (553, 552, 532), (554, 553, 532), (555, 554, 532), (556, 555, 532), (533, 556, 532), (558, 557, 533, 534), (559, 558, 534, 535), (560, 559, 535, 536), (561, 560, 536, 537), (562, 561, 537, 538), (563, 562, 538, 539), (563, 539, 540, 564), (564, 540, 541, 565), (565, 541, 542, 566), (566, 542, 543, 567), (567, 543, 544, 568), (568, 544, 545, 569), (545, 546, 570, 569), (546, 547, 571, 570), (547, 548, 572, 571), (548, 549, 573, 572), (549, 550, 574, 573), (550, 551, 575, 574), (552, 576, 575, 551), (553, 577, 576, 552), (554, 578, 577, 553), (555, 579, 578, 554), (556, 580, 579, 555), (533, 557, 580, 556), (582, 581, 557, 558), (583, 582, 558, 559), (584, 583, 559, 560), (585, 584, 560, 561), (586, 585, 561, 562), (587, 586, 562, 563), (587, 563, 564, 588), (588, 564, 565, 589), (589, 565, 566, 590), (590, 566, 567, 591), (591, 567, 568, 592), (592, 568, 569, 593), (569, 570, 594, 593), (570, 571, 595, 594), (571, 572, 596, 595), (572, 573, 597, 596), (573, 574, 598, 597), (574, 575, 599, 598), (576, 600, 599, 575), (577, 601, 600, 576), (578, 602, 601, 577), (579, 603, 602, 578), (580, 604, 603, 579), (557, 581, 604, 580), (606, 605, 581, 582), (607, 606, 582, 583), (608, 607, 583, 584), (609, 608, 584, 585), (610, 609, 585, 586), (611, 610, 586, 587), (611, 587, 588, 612), (612, 588, 589, 613), (613, 589, 590, 614), (614, 590, 591, 615), (615, 591, 592, 616), (616, 592, 593, 617), (593, 594, 618, 617), (594, 595, 619, 618), (595, 596, 620, 619), (596, 597, 621, 620), (597, 598, 622, 621), (598, 599, 623, 622), (600, 624, 623, 599), (601, 625, 624, 600), (602, 626, 625, 601), (603, 627, 626, 602), (604, 628, 627, 603), (581, 605, 628, 604), (630, 629, 605, 606), (631, 630, 606, 607), (632, 631, 607, 608), (633, 632, 608, 609), (634, 633, 609, 610), (635, 634, 610, 611), (635, 611, 612, 636), (636, 612, 613, 637), (637, 613, 614, 638), (638, 614, 615, 639), (639, 615, 616, 640), (640, 616, 617, 641), (617, 618, 642, 641), (618, 619, 643, 642), (619, 620, 644, 643), (620, 621, 645, 644), (621, 622, 646, 645), (622, 623, 647, 646), (624, 648, 647, 623), (625, 649, 648, 624), (626, 650, 649, 625), (627, 651, 650, 626), (628, 652, 651, 627), (605, 629, 652, 628), (654, 653, 629, 630), (655, 654, 630, 631), (656, 655, 631, 632), (657, 656, 632, 633), (658, 657, 633, 634), (659, 658, 634, 635), (659, 635, 636, 660), (660, 636, 637, 661), (661, 637, 638, 662), (662, 638, 639, 663), (663, 639, 640, 664), (664, 640, 641, 665), (641, 642, 666, 665), (642, 643, 667, 666), (643, 644, 668, 667), (644, 645, 669, 668), (645, 646, 670, 669), (646, 647, 671, 670), (648, 672, 671, 647), (649, 673, 672, 648), (650, 674, 673, 649), (651, 675, 674, 650), (652, 676, 675, 651), (629, 653, 676, 652), (677, 653, 654, 678), (678, 654, 655, 679), (679, 655, 656, 680), (680, 656, 657, 681), (681, 657, 658, 682), (683, 682, 658, 659), (684, 683, 659, 660), (685, 684, 660, 661), (686, 685, 661, 662), (687, 686, 662, 663), (688, 687, 663, 664), (689, 688, 664, 665), (666, 690, 689, 665), (667, 691, 690, 666), (668, 692, 691, 667), (669, 693, 692, 668), (670, 694, 693, 669), (671, 695, 694, 670), (672, 696, 695, 671), (672, 673, 697, 696), (673, 674, 698, 697), (674, 675, 699, 698), (675, 676, 700, 699), (676, 653, 677, 700), (701, 677, 678, 702), (702, 678, 679, 703), (703, 679, 680, 704), (704, 680, 681, 705), (705, 681, 682, 706), (707, 706, 682, 683), (708, 707, 683, 684), (709, 708, 684, 685), (710, 709, 685, 686), (711, 710, 686, 687), (712, 711, 687, 688), (713, 712, 688, 689), (690, 714, 713, 689), (691, 715, 714, 690), (692, 716, 715, 691), (693, 717, 716, 692), (694, 718, 717, 693), (695, 719, 718, 694), (696, 720, 719, 695), (696, 697, 721, 720), (697, 698, 722, 721), (698, 699, 723, 722), (699, 700, 724, 723), (700, 677, 701, 724), (725, 701, 702, 726), (726, 702, 703, 727), (727, 703, 704, 728), (728, 704, 705, 729), (729, 705, 706, 730), (731, 730, 706, 707), (732, 731, 707, 708), (733, 732, 708, 709), (734, 733, 709, 710), (735, 734, 710, 711), (736, 735, 711, 712), (737, 736, 712, 713), (714, 738, 737, 713), (715, 739, 738, 714), (716, 740, 739, 715), (717, 741, 740, 716), (718, 742, 741, 717), (719, 743, 742, 718), (720, 744, 743, 719), (720, 721, 745, 744), (721, 722, 746, 745), (722, 723, 747, 746), (723, 724, 748, 747), (724, 701, 725, 748), (749, 725, 726, 750), (750, 726, 727, 751), (751, 727, 728, 752), (752, 728, 729, 753), (753, 729, 730, 754), (755, 754, 730, 731), (756, 755, 731, 732), (757, 756, 732, 733), (758, 757, 733, 734), (759, 758, 734, 735), (760, 759, 735, 736), (761, 760, 736, 737), (738, 762, 761, 737), (739, 763, 762, 738), (740, 764, 763, 739), (741, 765, 764, 740), (742, 766, 765, 741), (743, 767, 766, 742), (744, 768, 767, 743), (744, 745, 769, 768), (745, 746, 770, 769), (746, 747, 771, 770), (747, 748, 772, 771), (748, 725, 749, 772), (773, 749, 750, 774), (774, 750, 751, 775), (775, 751, 752, 776), (776, 752, 753, 777), (777, 753, 754, 778), (779, 778, 754, 755), (780, 779, 755, 756), (781, 780, 756, 757), (782, 781, 757, 758), (783, 782, 758, 759), (784, 783, 759, 760), (785, 784, 760, 761), (762, 786, 785, 761), (763, 787, 786, 762), (764, 788, 787, 763), (765, 789, 788, 764), (766, 790, 789, 765), (767, 791, 790, 766), (768, 792, 791, 767), (768, 769, 793, 792), (769, 770, 794, 793), (770, 771, 795, 794), (771, 772, 796, 795), (772, 749, 773, 796), (773, 774, 797), (774, 775, 797), (775, 776, 797), (776, 777, 797), (777, 778, 797), (778, 779, 797), (797, 779, 780), (797, 780, 781), (797, 781, 782), (797, 782, 783), (797, 783, 784), (797, 784, 785), (786, 797, 785), (787, 797, 786), (788, 797, 787), (789, 797, 788), (790, 797, 789), (791, 797, 790), (791, 792, 797), (792, 793, 797), (793, 794, 797), (794, 795, 797), (795, 796, 797), (796, 773, 797)])
me_layer_2.materials.append(mat_default)
me_layer_2.use_remesh_preserve_volume = False
me_layer_2.use_remesh_preserve_attributes = False
me_layer_2.use_mirror_vertex_groups = False
me_layer_2.update()

# ---- objects
ob_box2_uv_empty = bpy.data.objects.new('box2-uv_empty', None)
ob_box2_uv = bpy.data.objects.new('box2-uv', me_box2_uv)
ob_layer_2 = bpy.data.objects.new('Layer 2', me_layer_2)

# ---- transforms, parenting, visibility, modifiers, constraints
ob_box2_uv_empty.location = (0.0, 0.0, 0.0)
ob_box2_uv_empty.lineart.crease_threshold = 0.0
ob_box2_uv.parent = ob_box2_uv_empty
ob_box2_uv.location = (0.0, 0.0, 0.0)
ob_box2_uv.lineart.crease_threshold = 0.0
ob_layer_2.parent = ob_box2_uv_empty
ob_layer_2.location = (0.0, 0.0, 0.0)
ob_layer_2.lineart.crease_threshold = 0.0

# ---- collection membership
col_collection_1.objects.link(ob_box2_uv_empty)
col_collection_1.objects.link(ob_box2_uv)
col_collection_1.objects.link(ob_layer_2)

# ---- scene / render settings (as saved in the file)
scene.frame_start = 1; scene.frame_end = 250; scene.frame_set(1)
scene.render.engine = 'BLENDER_EEVEE_NEXT'
scene.render.resolution_percentage = 50
scene.render.dither_intensity = 0.0
scene.cycles.use_denoising = False
scene.cycles.samples = 128
scene.cycles.sampling_pattern = 'TABULATED_SOBOL'
scene.cycles.use_adaptive_sampling = False
scene.cycles.use_light_tree = False
scene.view_settings.view_transform = 'Standard'
bpy.context.view_layer.update()

# ---- added for rendering (the .blend has no active camera and no usable light): camera, sun
cam_auto = bpy.data.cameras.new('AutoCamera')
cam_auto.lens = 50.0
cam_auto.sensor_width = 36.0
cam_auto.clip_end = 1000.0
ob_auto_camera = bpy.data.objects.new('AutoCamera', cam_auto)
scene.collection.objects.link(ob_auto_camera)
ob_auto_camera.location = (1.61321, -2.03785, 1.35857)
ob_auto_camera.rotation_euler = (1.09748, -7.21219e-08, 0.694738)
scene.camera = ob_auto_camera
light_auto_sun = bpy.data.lights.new('AutoSun', 'SUN')
light_auto_sun.energy = 3.0
light_auto_sun.angle = 0.0523599
ob_auto_sun = bpy.data.objects.new('AutoSun', light_auto_sun)
scene.collection.objects.link(ob_auto_sun)
ob_auto_sun.rotation_euler = (0.872665, 0.174533, 0.523599)
bpy.context.view_layer.update()
